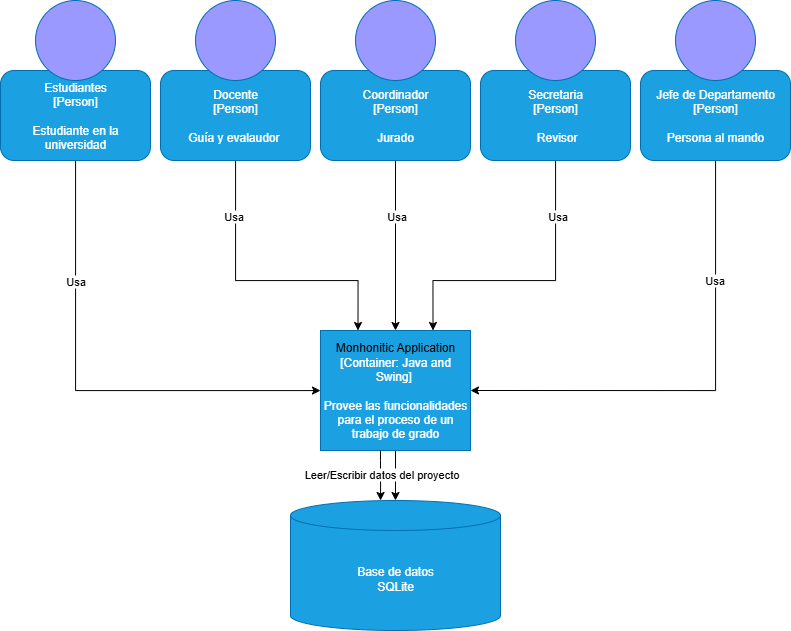

The diagram above was exported from draw.io. Its source (the exported page's mxGraphModel, read from the mxfile embedded in the PNG):
<mxGraphModel dx="1342" dy="663" grid="1" gridSize="10" guides="1" tooltips="1" connect="1" arrows="1" fold="1" page="1" pageScale="1" pageWidth="827" pageHeight="1169" math="0" shadow="0">
  <root>
    <mxCell id="0" />
    <mxCell id="1" parent="0" />
    <mxCell id="ogg-BEYY7Er079gcQwsR-24" style="edgeStyle=orthogonalEdgeStyle;rounded=0;orthogonalLoop=1;jettySize=auto;html=1;entryX=0.25;entryY=0;entryDx=0;entryDy=0;" parent="1" source="ogg-BEYY7Er079gcQwsR-1" target="ogg-BEYY7Er079gcQwsR-3" edge="1">
      <mxGeometry relative="1" as="geometry">
        <Array as="points">
          <mxPoint x="395" y="400" />
          <mxPoint x="518" y="400" />
        </Array>
      </mxGeometry>
    </mxCell>
    <mxCell id="ogg-BEYY7Er079gcQwsR-29" value="Usa" style="edgeLabel;html=1;align=center;verticalAlign=middle;resizable=0;points=[];" parent="ogg-BEYY7Er079gcQwsR-24" connectable="0" vertex="1">
      <mxGeometry x="-0.6239" y="-4" relative="1" as="geometry">
        <mxPoint x="1" as="offset" />
      </mxGeometry>
    </mxCell>
    <mxCell id="ogg-BEYY7Er079gcQwsR-1" value="Docente&lt;div&gt;[Person]&lt;/div&gt;&lt;div&gt;&lt;br&gt;&lt;/div&gt;&lt;div&gt;Guía y evalaudor&amp;nbsp;&lt;/div&gt;" style="rounded=1;whiteSpace=wrap;html=1;fillColor=#1ba1e2;fillStyle=solid;fontColor=#ffffff;strokeColor=#006EAF;" parent="1" vertex="1">
      <mxGeometry x="320" y="190" width="150" height="90" as="geometry" />
    </mxCell>
    <mxCell id="ogg-BEYY7Er079gcQwsR-2" value="" style="ellipse;whiteSpace=wrap;html=1;aspect=fixed;fillColor=#9999FF;fontColor=#ffffff;strokeColor=#006EAF;fillStyle=solid;" parent="1" vertex="1">
      <mxGeometry x="355" y="120" width="80" height="80" as="geometry" />
    </mxCell>
    <mxCell id="ldkbHBfmZtYJihAge1Ys-1" value="" style="edgeStyle=orthogonalEdgeStyle;rounded=0;orthogonalLoop=1;jettySize=auto;html=1;" edge="1" parent="1" source="ogg-BEYY7Er079gcQwsR-3" target="ONE8Ismwbv74pIL0qcDt-2">
      <mxGeometry relative="1" as="geometry" />
    </mxCell>
    <mxCell id="ogg-BEYY7Er079gcQwsR-3" value="&lt;div&gt;&lt;span style=&quot;background-color: transparent; color: light-dark(rgb(0, 0, 0), rgb(255, 255, 255));&quot;&gt;Monhonitic Application&lt;/span&gt;&lt;/div&gt;&lt;div&gt;[Container: Java and Swing]&amp;nbsp;&lt;/div&gt;&lt;div&gt;&lt;br&gt;&lt;/div&gt;&lt;div&gt;Provee las funcionalidades para el proceso de un trabajo de grado&lt;/div&gt;" style="rounded=0;whiteSpace=wrap;html=1;fillColor=#1ba1e2;fontColor=#ffffff;strokeColor=#006EAF;" parent="1" vertex="1">
      <mxGeometry x="480" y="450" width="150" height="120" as="geometry" />
    </mxCell>
    <mxCell id="ogg-BEYY7Er079gcQwsR-23" style="edgeStyle=orthogonalEdgeStyle;rounded=0;orthogonalLoop=1;jettySize=auto;html=1;" parent="1" source="ogg-BEYY7Er079gcQwsR-6" target="ogg-BEYY7Er079gcQwsR-3" edge="1">
      <mxGeometry relative="1" as="geometry" />
    </mxCell>
    <mxCell id="gvZm99kWzSp9Wd3rD6by-2" value="Usa" style="edgeLabel;html=1;align=center;verticalAlign=middle;resizable=0;points=[];" parent="ogg-BEYY7Er079gcQwsR-23" connectable="0" vertex="1">
      <mxGeometry x="-0.349" relative="1" as="geometry">
        <mxPoint as="offset" />
      </mxGeometry>
    </mxCell>
    <mxCell id="ogg-BEYY7Er079gcQwsR-6" value="Coordinador&lt;div&gt;[Person]&lt;/div&gt;&lt;div&gt;&lt;br&gt;&lt;/div&gt;&lt;div&gt;Jurado&lt;/div&gt;" style="rounded=1;whiteSpace=wrap;html=1;fillColor=#1ba1e2;fillStyle=solid;fontColor=#ffffff;strokeColor=#006EAF;" parent="1" vertex="1">
      <mxGeometry x="480" y="190" width="150" height="90" as="geometry" />
    </mxCell>
    <mxCell id="ogg-BEYY7Er079gcQwsR-7" value="" style="ellipse;whiteSpace=wrap;html=1;aspect=fixed;fillColor=#9999FF;fontColor=#ffffff;strokeColor=#006EAF;fillStyle=solid;" parent="1" vertex="1">
      <mxGeometry x="515" y="120" width="80" height="80" as="geometry" />
    </mxCell>
    <mxCell id="ogg-BEYY7Er079gcQwsR-26" style="edgeStyle=orthogonalEdgeStyle;rounded=0;orthogonalLoop=1;jettySize=auto;html=1;" parent="1" source="ogg-BEYY7Er079gcQwsR-8" edge="1">
      <mxGeometry relative="1" as="geometry">
        <mxPoint x="480" y="510" as="targetPoint" />
        <Array as="points">
          <mxPoint x="235" y="510" />
          <mxPoint x="480" y="510" />
        </Array>
      </mxGeometry>
    </mxCell>
    <mxCell id="ogg-BEYY7Er079gcQwsR-28" value="Usa" style="edgeLabel;html=1;align=center;verticalAlign=middle;resizable=0;points=[];" parent="ogg-BEYY7Er079gcQwsR-26" connectable="0" vertex="1">
      <mxGeometry x="-0.4951" y="-1" relative="1" as="geometry">
        <mxPoint as="offset" />
      </mxGeometry>
    </mxCell>
    <mxCell id="ogg-BEYY7Er079gcQwsR-8" value="Estudiantes&lt;div&gt;&lt;span style=&quot;background-color: initial;&quot;&gt;[Person]&lt;/span&gt;&lt;/div&gt;&lt;div&gt;&lt;span style=&quot;background-color: initial;&quot;&gt;&lt;br&gt;&lt;/span&gt;&lt;/div&gt;&lt;div&gt;&lt;span style=&quot;background-color: initial;&quot;&gt;Estudiante en la universidad&lt;/span&gt;&lt;/div&gt;" style="rounded=1;whiteSpace=wrap;html=1;fillColor=#1ba1e2;fillStyle=solid;fontColor=#ffffff;strokeColor=#006EAF;" parent="1" vertex="1">
      <mxGeometry x="160" y="190" width="150" height="90" as="geometry" />
    </mxCell>
    <mxCell id="ogg-BEYY7Er079gcQwsR-9" value="" style="ellipse;whiteSpace=wrap;html=1;aspect=fixed;fillColor=#9999FF;fontColor=#ffffff;strokeColor=#006EAF;fillStyle=solid;" parent="1" vertex="1">
      <mxGeometry x="195" y="120" width="80" height="80" as="geometry" />
    </mxCell>
    <mxCell id="ogg-BEYY7Er079gcQwsR-25" style="edgeStyle=orthogonalEdgeStyle;rounded=0;orthogonalLoop=1;jettySize=auto;html=1;entryX=0.75;entryY=0;entryDx=0;entryDy=0;" parent="1" source="ogg-BEYY7Er079gcQwsR-10" target="ogg-BEYY7Er079gcQwsR-3" edge="1">
      <mxGeometry relative="1" as="geometry">
        <Array as="points">
          <mxPoint x="715" y="400" />
          <mxPoint x="593" y="400" />
        </Array>
      </mxGeometry>
    </mxCell>
    <mxCell id="gvZm99kWzSp9Wd3rD6by-3" value="Usa" style="edgeLabel;html=1;align=center;verticalAlign=middle;resizable=0;points=[];" parent="ogg-BEYY7Er079gcQwsR-25" connectable="0" vertex="1">
      <mxGeometry x="-0.6217" y="1" relative="1" as="geometry">
        <mxPoint as="offset" />
      </mxGeometry>
    </mxCell>
    <mxCell id="ogg-BEYY7Er079gcQwsR-10" value="Secretaria&lt;div&gt;[Person]&lt;/div&gt;&lt;div&gt;&lt;br&gt;&lt;/div&gt;&lt;div&gt;&amp;nbsp;Revisor&lt;/div&gt;" style="rounded=1;whiteSpace=wrap;html=1;fillColor=#1ba1e2;fillStyle=solid;fontColor=#ffffff;strokeColor=#006EAF;" parent="1" vertex="1">
      <mxGeometry x="640" y="190" width="150" height="90" as="geometry" />
    </mxCell>
    <mxCell id="ogg-BEYY7Er079gcQwsR-11" value="" style="ellipse;whiteSpace=wrap;html=1;aspect=fixed;fillColor=#9999FF;fontColor=#ffffff;strokeColor=#006EAF;fillStyle=solid;" parent="1" vertex="1">
      <mxGeometry x="675" y="120" width="80" height="80" as="geometry" />
    </mxCell>
    <mxCell id="ogg-BEYY7Er079gcQwsR-27" style="edgeStyle=orthogonalEdgeStyle;rounded=0;orthogonalLoop=1;jettySize=auto;html=1;entryX=1;entryY=0.5;entryDx=0;entryDy=0;" parent="1" source="ogg-BEYY7Er079gcQwsR-20" target="ogg-BEYY7Er079gcQwsR-3" edge="1">
      <mxGeometry relative="1" as="geometry">
        <Array as="points">
          <mxPoint x="875" y="510" />
        </Array>
      </mxGeometry>
    </mxCell>
    <mxCell id="KqWpxQxddMhLkVx2Whq4-1" value="Usa" style="edgeLabel;html=1;align=center;verticalAlign=middle;resizable=0;points=[];" parent="ogg-BEYY7Er079gcQwsR-27" connectable="0" vertex="1">
      <mxGeometry x="-0.4971" y="-2" relative="1" as="geometry">
        <mxPoint y="-1" as="offset" />
      </mxGeometry>
    </mxCell>
    <mxCell id="ogg-BEYY7Er079gcQwsR-20" value="&lt;div&gt;Jefe de Departamento&lt;/div&gt;&lt;div&gt;[Person]&lt;/div&gt;&lt;div&gt;&lt;br&gt;&lt;/div&gt;&lt;div&gt;Persona al mando&lt;/div&gt;" style="rounded=1;whiteSpace=wrap;html=1;fillColor=#1ba1e2;fillStyle=solid;fontColor=#ffffff;strokeColor=#006EAF;" parent="1" vertex="1">
      <mxGeometry x="800" y="190" width="150" height="90" as="geometry" />
    </mxCell>
    <mxCell id="ogg-BEYY7Er079gcQwsR-21" value="" style="ellipse;whiteSpace=wrap;html=1;aspect=fixed;fillColor=#9999FF;fontColor=#ffffff;strokeColor=#006EAF;fillStyle=solid;" parent="1" vertex="1">
      <mxGeometry x="835" y="120" width="80" height="80" as="geometry" />
    </mxCell>
    <mxCell id="ONE8Ismwbv74pIL0qcDt-2" value="Base de datos&lt;div&gt;SQLite&lt;/div&gt;" style="shape=cylinder3;whiteSpace=wrap;html=1;boundedLbl=1;backgroundOutline=1;size=15;fillColor=#1ba1e2;fontColor=#ffffff;strokeColor=#006EAF;" parent="1" vertex="1">
      <mxGeometry x="450" y="620" width="210" height="130" as="geometry" />
    </mxCell>
    <mxCell id="gvZm99kWzSp9Wd3rD6by-1" style="edgeStyle=orthogonalEdgeStyle;rounded=0;orthogonalLoop=1;jettySize=auto;html=1;entryX=0.429;entryY=0;entryDx=0;entryDy=0;entryPerimeter=0;" parent="1" source="ogg-BEYY7Er079gcQwsR-3" target="ONE8Ismwbv74pIL0qcDt-2" edge="1">
      <mxGeometry relative="1" as="geometry">
        <Array as="points">
          <mxPoint x="540" y="580" />
          <mxPoint x="540" y="580" />
        </Array>
      </mxGeometry>
    </mxCell>
    <mxCell id="gvZm99kWzSp9Wd3rD6by-4" value="Leer/Escribir datos del proyecto" style="edgeLabel;html=1;align=center;verticalAlign=middle;resizable=0;points=[];" parent="gvZm99kWzSp9Wd3rD6by-1" connectable="0" vertex="1">
      <mxGeometry x="-0.0923" relative="1" as="geometry">
        <mxPoint as="offset" />
      </mxGeometry>
    </mxCell>
  </root>
</mxGraphModel>